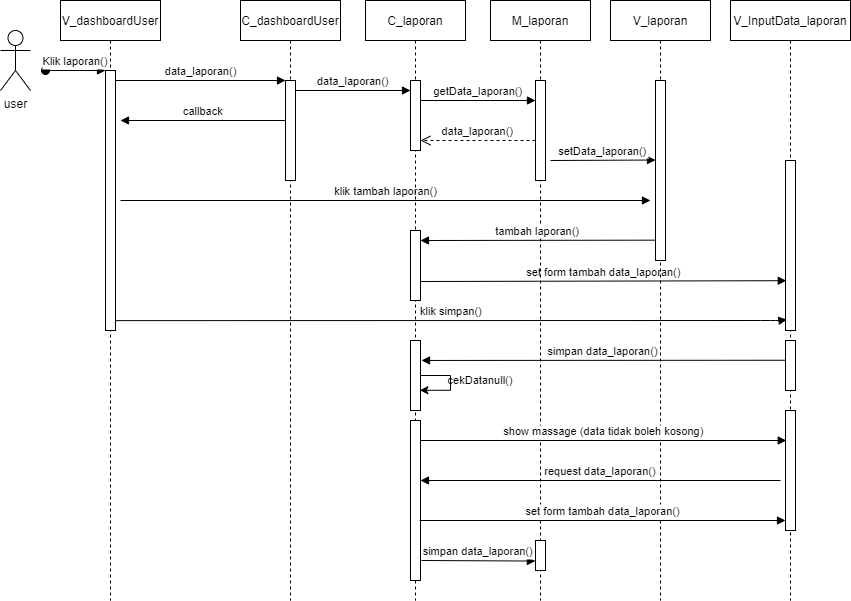

The diagram above was exported from draw.io. Its source (the exported page's mxGraphModel, read from the mxfile embedded in the PNG):
<mxGraphModel dx="1436" dy="617" grid="1" gridSize="10" guides="1" tooltips="1" connect="1" arrows="1" fold="1" page="1" pageScale="1" pageWidth="850" pageHeight="1100" math="0" shadow="0">
  <root>
    <mxCell id="0" />
    <mxCell id="1" parent="0" />
    <mxCell id="3nuBFxr9cyL0pnOWT2aG-1" value="V_dashboardUser" style="shape=umlLifeline;perimeter=lifelinePerimeter;container=1;collapsible=0;recursiveResize=0;rounded=0;shadow=0;strokeWidth=1;" parent="1" vertex="1">
      <mxGeometry x="120" y="80" width="100" height="600" as="geometry" />
    </mxCell>
    <mxCell id="3nuBFxr9cyL0pnOWT2aG-2" value="" style="points=[];perimeter=orthogonalPerimeter;rounded=0;shadow=0;strokeWidth=1;" parent="3nuBFxr9cyL0pnOWT2aG-1" vertex="1">
      <mxGeometry x="45" y="70" width="10" height="260" as="geometry" />
    </mxCell>
    <mxCell id="3nuBFxr9cyL0pnOWT2aG-3" value="Klik laporan()" style="verticalAlign=bottom;startArrow=oval;endArrow=block;startSize=8;shadow=0;strokeWidth=1;" parent="3nuBFxr9cyL0pnOWT2aG-1" target="3nuBFxr9cyL0pnOWT2aG-2" edge="1">
      <mxGeometry relative="1" as="geometry">
        <mxPoint x="-15" y="70" as="sourcePoint" />
      </mxGeometry>
    </mxCell>
    <mxCell id="m8z8vEhvU27HEnZ_9GcK-20" value="klik tambah laporan()" style="verticalAlign=bottom;endArrow=block;shadow=0;strokeWidth=1;" edge="1" parent="3nuBFxr9cyL0pnOWT2aG-1">
      <mxGeometry relative="1" as="geometry">
        <mxPoint x="60" y="200" as="sourcePoint" />
        <mxPoint x="590" y="200" as="targetPoint" />
      </mxGeometry>
    </mxCell>
    <mxCell id="3nuBFxr9cyL0pnOWT2aG-5" value="C_dashboardUser" style="shape=umlLifeline;perimeter=lifelinePerimeter;container=1;collapsible=0;recursiveResize=0;rounded=0;shadow=0;strokeWidth=1;" parent="1" vertex="1">
      <mxGeometry x="300" y="80" width="100" height="600" as="geometry" />
    </mxCell>
    <mxCell id="3nuBFxr9cyL0pnOWT2aG-6" value="" style="points=[];perimeter=orthogonalPerimeter;rounded=0;shadow=0;strokeWidth=1;" parent="3nuBFxr9cyL0pnOWT2aG-5" vertex="1">
      <mxGeometry x="45" y="80" width="10" height="100" as="geometry" />
    </mxCell>
    <mxCell id="m8z8vEhvU27HEnZ_9GcK-8" value="data_laporan()" style="verticalAlign=bottom;endArrow=block;shadow=0;strokeWidth=1;" edge="1" parent="3nuBFxr9cyL0pnOWT2aG-5">
      <mxGeometry relative="1" as="geometry">
        <mxPoint x="55" y="90.00000000000011" as="sourcePoint" />
        <mxPoint x="170" y="90" as="targetPoint" />
      </mxGeometry>
    </mxCell>
    <mxCell id="3nuBFxr9cyL0pnOWT2aG-8" value="data_laporan()" style="verticalAlign=bottom;endArrow=block;entryX=0;entryY=0;shadow=0;strokeWidth=1;" parent="1" source="3nuBFxr9cyL0pnOWT2aG-2" target="3nuBFxr9cyL0pnOWT2aG-6" edge="1">
      <mxGeometry relative="1" as="geometry">
        <mxPoint x="275" y="160" as="sourcePoint" />
      </mxGeometry>
    </mxCell>
    <mxCell id="3nuBFxr9cyL0pnOWT2aG-9" value="callback" style="verticalAlign=bottom;endArrow=block;entryX=1;entryY=0;shadow=0;strokeWidth=1;" parent="1" source="3nuBFxr9cyL0pnOWT2aG-6" edge="1">
      <mxGeometry relative="1" as="geometry">
        <mxPoint x="240" y="200" as="sourcePoint" />
        <mxPoint x="180" y="200" as="targetPoint" />
      </mxGeometry>
    </mxCell>
    <mxCell id="m8z8vEhvU27HEnZ_9GcK-1" value="user" style="shape=umlActor;verticalLabelPosition=bottom;verticalAlign=top;html=1;outlineConnect=0;" vertex="1" parent="1">
      <mxGeometry x="60" y="110" width="30" height="60" as="geometry" />
    </mxCell>
    <mxCell id="m8z8vEhvU27HEnZ_9GcK-6" value="C_laporan" style="shape=umlLifeline;perimeter=lifelinePerimeter;container=1;collapsible=0;recursiveResize=0;rounded=0;shadow=0;strokeWidth=1;" vertex="1" parent="1">
      <mxGeometry x="425" y="80" width="100" height="600" as="geometry" />
    </mxCell>
    <mxCell id="m8z8vEhvU27HEnZ_9GcK-7" value="" style="points=[];perimeter=orthogonalPerimeter;rounded=0;shadow=0;strokeWidth=1;" vertex="1" parent="m8z8vEhvU27HEnZ_9GcK-6">
      <mxGeometry x="45" y="80" width="10" height="70" as="geometry" />
    </mxCell>
    <mxCell id="m8z8vEhvU27HEnZ_9GcK-11" value="getData_laporan()" style="verticalAlign=bottom;endArrow=block;shadow=0;strokeWidth=1;" edge="1" parent="m8z8vEhvU27HEnZ_9GcK-6">
      <mxGeometry relative="1" as="geometry">
        <mxPoint x="55" y="100.00000000000011" as="sourcePoint" />
        <mxPoint x="170" y="100" as="targetPoint" />
      </mxGeometry>
    </mxCell>
    <mxCell id="m8z8vEhvU27HEnZ_9GcK-21" value="" style="points=[];perimeter=orthogonalPerimeter;rounded=0;shadow=0;strokeWidth=1;" vertex="1" parent="m8z8vEhvU27HEnZ_9GcK-6">
      <mxGeometry x="45" y="230" width="10" height="70" as="geometry" />
    </mxCell>
    <mxCell id="m8z8vEhvU27HEnZ_9GcK-25" value="set form tambah data_laporan()" style="verticalAlign=bottom;endArrow=block;shadow=0;strokeWidth=1;entryX=0.078;entryY=0.707;entryDx=0;entryDy=0;entryPerimeter=0;" edge="1" parent="m8z8vEhvU27HEnZ_9GcK-6" target="m8z8vEhvU27HEnZ_9GcK-18">
      <mxGeometry relative="1" as="geometry">
        <mxPoint x="55" y="281" as="sourcePoint" />
        <mxPoint x="415" y="280" as="targetPoint" />
      </mxGeometry>
    </mxCell>
    <mxCell id="m8z8vEhvU27HEnZ_9GcK-9" value="M_laporan" style="shape=umlLifeline;perimeter=lifelinePerimeter;container=1;collapsible=0;recursiveResize=0;rounded=0;shadow=0;strokeWidth=1;" vertex="1" parent="1">
      <mxGeometry x="550" y="80" width="100" height="600" as="geometry" />
    </mxCell>
    <mxCell id="m8z8vEhvU27HEnZ_9GcK-10" value="" style="points=[];perimeter=orthogonalPerimeter;rounded=0;shadow=0;strokeWidth=1;" vertex="1" parent="m8z8vEhvU27HEnZ_9GcK-9">
      <mxGeometry x="45" y="80" width="10" height="100" as="geometry" />
    </mxCell>
    <mxCell id="m8z8vEhvU27HEnZ_9GcK-13" value="V_laporan" style="shape=umlLifeline;perimeter=lifelinePerimeter;container=1;collapsible=0;recursiveResize=0;rounded=0;shadow=0;strokeWidth=1;" vertex="1" parent="1">
      <mxGeometry x="670" y="80" width="100" height="600" as="geometry" />
    </mxCell>
    <mxCell id="m8z8vEhvU27HEnZ_9GcK-14" value="" style="points=[];perimeter=orthogonalPerimeter;rounded=0;shadow=0;strokeWidth=1;" vertex="1" parent="m8z8vEhvU27HEnZ_9GcK-13">
      <mxGeometry x="45" y="80" width="10" height="180" as="geometry" />
    </mxCell>
    <mxCell id="m8z8vEhvU27HEnZ_9GcK-12" value="data_laporan()" style="verticalAlign=bottom;endArrow=open;dashed=1;endSize=8;shadow=0;strokeWidth=1;" edge="1" parent="1" source="m8z8vEhvU27HEnZ_9GcK-10" target="m8z8vEhvU27HEnZ_9GcK-7">
      <mxGeometry relative="1" as="geometry">
        <mxPoint x="480" y="299.9999999999998" as="targetPoint" />
        <mxPoint x="650" y="299.9999999999998" as="sourcePoint" />
        <Array as="points">
          <mxPoint x="550" y="220" />
        </Array>
      </mxGeometry>
    </mxCell>
    <mxCell id="m8z8vEhvU27HEnZ_9GcK-16" value="setData_laporan()" style="verticalAlign=bottom;endArrow=block;shadow=0;strokeWidth=1;" edge="1" parent="1">
      <mxGeometry relative="1" as="geometry">
        <mxPoint x="610" y="240" as="sourcePoint" />
        <mxPoint x="715" y="239.52" as="targetPoint" />
      </mxGeometry>
    </mxCell>
    <mxCell id="m8z8vEhvU27HEnZ_9GcK-17" value="V_InputData_laporan" style="shape=umlLifeline;perimeter=lifelinePerimeter;container=1;collapsible=0;recursiveResize=0;rounded=0;shadow=0;strokeWidth=1;" vertex="1" parent="1">
      <mxGeometry x="790" y="80" width="120" height="600" as="geometry" />
    </mxCell>
    <mxCell id="m8z8vEhvU27HEnZ_9GcK-18" value="" style="points=[];perimeter=orthogonalPerimeter;rounded=0;shadow=0;strokeWidth=1;" vertex="1" parent="m8z8vEhvU27HEnZ_9GcK-17">
      <mxGeometry x="55" y="160" width="10" height="170" as="geometry" />
    </mxCell>
    <mxCell id="m8z8vEhvU27HEnZ_9GcK-23" value="tambah laporan()" style="verticalAlign=bottom;endArrow=block;entryX=1;entryY=0;shadow=0;strokeWidth=1;exitX=-0.009;exitY=0.887;exitDx=0;exitDy=0;exitPerimeter=0;" edge="1" parent="1" source="m8z8vEhvU27HEnZ_9GcK-14">
      <mxGeometry relative="1" as="geometry">
        <mxPoint x="710" y="320" as="sourcePoint" />
        <mxPoint x="480" y="320" as="targetPoint" />
      </mxGeometry>
    </mxCell>
    <mxCell id="m8z8vEhvU27HEnZ_9GcK-26" value="klik simpan()" style="verticalAlign=bottom;endArrow=block;shadow=0;strokeWidth=1;entryX=0.139;entryY=0.936;entryDx=0;entryDy=0;entryPerimeter=0;exitX=1.033;exitY=0.962;exitDx=0;exitDy=0;exitPerimeter=0;" edge="1" parent="1" source="3nuBFxr9cyL0pnOWT2aG-2" target="m8z8vEhvU27HEnZ_9GcK-18">
      <mxGeometry relative="1" as="geometry">
        <mxPoint x="180" y="400" as="sourcePoint" />
        <mxPoint x="840" y="400" as="targetPoint" />
        <Array as="points">
          <mxPoint x="830" y="400" />
          <mxPoint x="840" y="400" />
        </Array>
      </mxGeometry>
    </mxCell>
    <mxCell id="m8z8vEhvU27HEnZ_9GcK-33" style="edgeStyle=orthogonalEdgeStyle;rounded=0;orthogonalLoop=1;jettySize=auto;html=1;entryX=0.936;entryY=0.711;entryDx=0;entryDy=0;entryPerimeter=0;" edge="1" parent="1" source="m8z8vEhvU27HEnZ_9GcK-29" target="m8z8vEhvU27HEnZ_9GcK-29">
      <mxGeometry relative="1" as="geometry">
        <mxPoint x="490" y="469.9999999999999" as="targetPoint" />
        <Array as="points">
          <mxPoint x="510" y="455" />
          <mxPoint x="510" y="470" />
        </Array>
      </mxGeometry>
    </mxCell>
    <mxCell id="m8z8vEhvU27HEnZ_9GcK-29" value="" style="points=[];perimeter=orthogonalPerimeter;rounded=0;shadow=0;strokeWidth=1;" vertex="1" parent="1">
      <mxGeometry x="470" y="420" width="10" height="70" as="geometry" />
    </mxCell>
    <mxCell id="m8z8vEhvU27HEnZ_9GcK-30" value="" style="points=[];perimeter=orthogonalPerimeter;rounded=0;shadow=0;strokeWidth=1;" vertex="1" parent="1">
      <mxGeometry x="845" y="420" width="10" height="50" as="geometry" />
    </mxCell>
    <mxCell id="m8z8vEhvU27HEnZ_9GcK-31" value="simpan data_laporan()" style="verticalAlign=bottom;endArrow=block;entryX=1.101;entryY=0.285;shadow=0;strokeWidth=1;entryDx=0;entryDy=0;entryPerimeter=0;exitX=-0.023;exitY=0.395;exitDx=0;exitDy=0;exitPerimeter=0;" edge="1" parent="1" source="m8z8vEhvU27HEnZ_9GcK-30" target="m8z8vEhvU27HEnZ_9GcK-29">
      <mxGeometry relative="1" as="geometry">
        <mxPoint x="840" y="440" as="sourcePoint" />
        <mxPoint x="480" y="430" as="targetPoint" />
      </mxGeometry>
    </mxCell>
    <mxCell id="m8z8vEhvU27HEnZ_9GcK-34" value="&lt;font style=&quot;font-size: 11px;&quot;&gt;cekDatanull()&lt;/font&gt;" style="text;html=1;strokeColor=none;fillColor=none;align=center;verticalAlign=middle;whiteSpace=wrap;rounded=0;" vertex="1" parent="1">
      <mxGeometry x="510" y="450" width="60" height="20" as="geometry" />
    </mxCell>
    <mxCell id="m8z8vEhvU27HEnZ_9GcK-37" value="" style="points=[];perimeter=orthogonalPerimeter;rounded=0;shadow=0;strokeWidth=1;" vertex="1" parent="1">
      <mxGeometry x="470" y="500" width="10" height="160" as="geometry" />
    </mxCell>
    <mxCell id="m8z8vEhvU27HEnZ_9GcK-38" value="" style="points=[];perimeter=orthogonalPerimeter;rounded=0;shadow=0;strokeWidth=1;" vertex="1" parent="1">
      <mxGeometry x="845" y="490" width="10" height="120" as="geometry" />
    </mxCell>
    <mxCell id="m8z8vEhvU27HEnZ_9GcK-39" value="show massage (data tidak boleh kosong)" style="verticalAlign=bottom;endArrow=block;shadow=0;strokeWidth=1;entryX=0.078;entryY=0.707;entryDx=0;entryDy=0;entryPerimeter=0;" edge="1" parent="1">
      <mxGeometry relative="1" as="geometry">
        <mxPoint x="480" y="520" as="sourcePoint" />
        <mxPoint x="845.78" y="520" as="targetPoint" />
      </mxGeometry>
    </mxCell>
    <mxCell id="m8z8vEhvU27HEnZ_9GcK-40" value="request data_laporan()" style="verticalAlign=bottom;endArrow=block;entryX=1.101;entryY=0.285;shadow=0;strokeWidth=1;entryDx=0;entryDy=0;entryPerimeter=0;" edge="1" parent="1">
      <mxGeometry relative="1" as="geometry">
        <mxPoint x="840" y="560" as="sourcePoint" />
        <mxPoint x="480" y="560" as="targetPoint" />
      </mxGeometry>
    </mxCell>
    <mxCell id="m8z8vEhvU27HEnZ_9GcK-41" value="set form tambah data_laporan()" style="verticalAlign=bottom;endArrow=block;shadow=0;strokeWidth=1;entryX=0.078;entryY=0.707;entryDx=0;entryDy=0;entryPerimeter=0;" edge="1" parent="1">
      <mxGeometry relative="1" as="geometry">
        <mxPoint x="479.22" y="600" as="sourcePoint" />
        <mxPoint x="845" y="600" as="targetPoint" />
      </mxGeometry>
    </mxCell>
    <mxCell id="m8z8vEhvU27HEnZ_9GcK-42" value="" style="points=[];perimeter=orthogonalPerimeter;rounded=0;shadow=0;strokeWidth=1;" vertex="1" parent="1">
      <mxGeometry x="595" y="620" width="10" height="30" as="geometry" />
    </mxCell>
    <mxCell id="m8z8vEhvU27HEnZ_9GcK-43" value="simpan data_laporan()" style="verticalAlign=bottom;endArrow=block;shadow=0;strokeWidth=1;exitX=1.1;exitY=0.875;exitDx=0;exitDy=0;exitPerimeter=0;entryX=-0.011;entryY=0.685;entryDx=0;entryDy=0;entryPerimeter=0;" edge="1" parent="1" source="m8z8vEhvU27HEnZ_9GcK-37" target="m8z8vEhvU27HEnZ_9GcK-42">
      <mxGeometry relative="1" as="geometry">
        <mxPoint x="480" y="634.95" as="sourcePoint" />
        <mxPoint x="590" y="634" as="targetPoint" />
      </mxGeometry>
    </mxCell>
  </root>
</mxGraphModel>